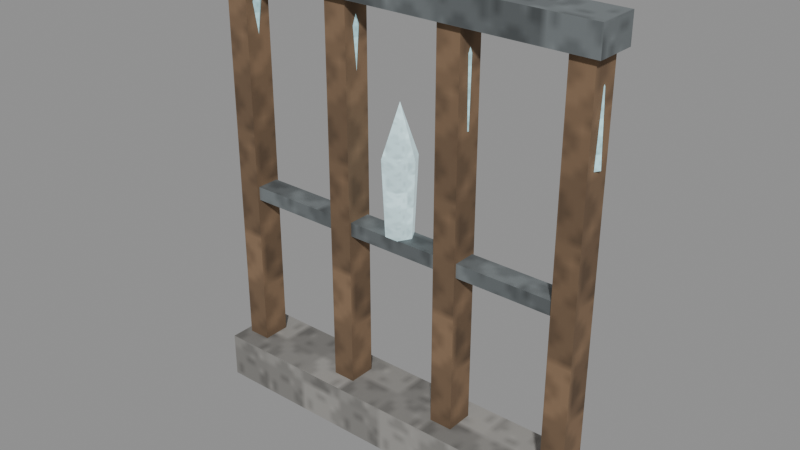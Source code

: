 # Source: furniture-crystal-divider.blend  (saved by Blender 5.0.118; exported with 4.5.12 LTS)
import bpy
from mathutils import Matrix  # noqa: F401  (used for matrix-valued properties, if any)

bpy.ops.wm.read_factory_settings(use_empty=True)
scene = bpy.context.scene
scene.name = 'Scene'

# ---- images (referenced by path relative to the original .blend; pixels are not part of the script)
import os
ASSET_DIR = os.environ.get("B2B_ASSET_DIR", "")  # directory of the original .blend (textures are referenced by path, not embedded)
HERE = os.path.dirname(os.path.abspath(__file__))  # packed textures are extracted next to this script under _unpacked/

def load_image(name, relpath, width, height, colorspace="sRGB"):
    """Load a texture the original file referenced (path relative to the .blend, or extracted next to this script)."""
    p = next((c for c in (os.path.join(HERE, relpath), os.path.join(ASSET_DIR, relpath)) if relpath and os.path.exists(c)), "")
    if p:
        img = bpy.data.images.load(p, check_existing=True)
        img.name = name
    else:  # same state as the original file: an image datablock whose file is absent (Cycles renders it pink)
        img = bpy.data.images.new(name, width, height)
        img.source = "FILE"
        img.filepath = "//" + (relpath or name)
    img.colorspace_settings.name = colorspace
    return img
img_magenheim_surface_crystal = load_image('magenheim.surface.crystal', '_unpacked/13aac57fc9315b39.0b82ce2e.png', 64, 64, 'sRGB')

# ---- materials (node trees are filled in below, after node groups)
mat_magenheim_furniture_furniture_crystal_divider_wood = bpy.data.materials.new('magenheim.furniture.furniture-crystal-divider.wood')
mat_magenheim_furniture_furniture_crystal_divider_wood.use_backface_culling = True
mat_magenheim_furniture_furniture_crystal_divider_crystal = bpy.data.materials.new('magenheim.furniture.furniture-crystal-divider.crystal')
mat_magenheim_furniture_furniture_crystal_divider_crystal.use_backface_culling = True
mat_magenheim_furniture_furniture_crystal_divider_stone = bpy.data.materials.new('magenheim.furniture.furniture-crystal-divider.stone')
mat_magenheim_furniture_furniture_crystal_divider_stone.use_backface_culling = True
mat_magenheim_furniture_furniture_crystal_divider_iron = bpy.data.materials.new('magenheim.furniture.furniture-crystal-divider.iron')
mat_magenheim_furniture_furniture_crystal_divider_iron.use_backface_culling = True
mat_magenheim_furniture_furniture_crystal_divider_crystal_bright = bpy.data.materials.new('magenheim.furniture.furniture-crystal-divider.crystal-bright')
mat_magenheim_furniture_furniture_crystal_divider_crystal_bright.use_backface_culling = True

# ---- material node trees
mat_magenheim_furniture_furniture_crystal_divider_wood.use_nodes = True; mat_magenheim_furniture_furniture_crystal_divider_wood.node_tree.nodes.clear()
_N = mat_magenheim_furniture_furniture_crystal_divider_wood.node_tree.nodes; _L = mat_magenheim_furniture_furniture_crystal_divider_wood.node_tree.links
n0 = _N.new('ShaderNodeBsdfPrincipled'); n0.name = 'Principled BSDF'; n0.location = (-200, 100)
n0.inputs[2].default_value = 0.9
n0.inputs[27].default_value = (0.0, 0.0, 0.0, 1.0)
n0.inputs[28].default_value = 1.0
n1 = _N.new('ShaderNodeOutputMaterial'); n1.name = 'Material Output'; n1.location = (200, 100)
n2 = _N.new('ShaderNodeTexImage'); n2.name = 'Image Texture'; n2.location = (0, 0)
n2.image = img_magenheim_surface_crystal
n3 = _N.new('ShaderNodeMixRGB'); n3.name = 'Mix (Legacy)'; n3.location = (0, 0)
n3.blend_type = 'MULTIPLY'
n3.inputs[0].default_value = 1.0
n3.inputs[2].default_value = (0.24, 0.15, 0.085, 1.0)
_L.new(n0.outputs[0], n1.inputs[0])
_L.new(n2.outputs[0], n3.inputs[1])
_L.new(n3.outputs[0], n0.inputs[0])
n1.is_active_output = True
mat_magenheim_furniture_furniture_crystal_divider_crystal.use_nodes = True; mat_magenheim_furniture_furniture_crystal_divider_crystal.node_tree.nodes.clear()
_N = mat_magenheim_furniture_furniture_crystal_divider_crystal.node_tree.nodes; _L = mat_magenheim_furniture_furniture_crystal_divider_crystal.node_tree.links
n0 = _N.new('ShaderNodeBsdfPrincipled'); n0.name = 'Principled BSDF'; n0.location = (-200, 100)
n0.inputs[1].default_value = 0.02
n0.inputs[2].default_value = 0.28
n0.inputs[27].default_value = (0.1536, 0.2624, 0.2816, 1.0)
n0.inputs[28].default_value = 1.0
n1 = _N.new('ShaderNodeOutputMaterial'); n1.name = 'Material Output'; n1.location = (200, 100)
n2 = _N.new('ShaderNodeTexImage'); n2.name = 'Image Texture'; n2.location = (0, 0)
n2.image = img_magenheim_surface_crystal
n3 = _N.new('ShaderNodeMixRGB'); n3.name = 'Mix (Legacy)'; n3.location = (0, 0)
n3.blend_type = 'MULTIPLY'
n3.inputs[0].default_value = 1.0
n3.inputs[2].default_value = (0.48, 0.82, 0.88, 1.0)
_L.new(n0.outputs[0], n1.inputs[0])
_L.new(n2.outputs[0], n3.inputs[1])
_L.new(n3.outputs[0], n0.inputs[0])
n1.is_active_output = True
mat_magenheim_furniture_furniture_crystal_divider_stone.use_nodes = True; mat_magenheim_furniture_furniture_crystal_divider_stone.node_tree.nodes.clear()
_N = mat_magenheim_furniture_furniture_crystal_divider_stone.node_tree.nodes; _L = mat_magenheim_furniture_furniture_crystal_divider_stone.node_tree.links
n0 = _N.new('ShaderNodeBsdfPrincipled'); n0.name = 'Principled BSDF'; n0.location = (-200, 100)
n0.inputs[1].default_value = 0.02
n0.inputs[2].default_value = 0.91
n0.inputs[27].default_value = (0.0, 0.0, 0.0, 1.0)
n0.inputs[28].default_value = 1.0
n1 = _N.new('ShaderNodeOutputMaterial'); n1.name = 'Material Output'; n1.location = (200, 100)
n2 = _N.new('ShaderNodeTexImage'); n2.name = 'Image Texture'; n2.location = (0, 0)
n2.image = img_magenheim_surface_crystal
n3 = _N.new('ShaderNodeMixRGB'); n3.name = 'Mix (Legacy)'; n3.location = (0, 0)
n3.blend_type = 'MULTIPLY'
n3.inputs[0].default_value = 1.0
n3.inputs[2].default_value = (0.33, 0.32, 0.3, 1.0)
_L.new(n0.outputs[0], n1.inputs[0])
_L.new(n2.outputs[0], n3.inputs[1])
_L.new(n3.outputs[0], n0.inputs[0])
n1.is_active_output = True
mat_magenheim_furniture_furniture_crystal_divider_iron.use_nodes = True; mat_magenheim_furniture_furniture_crystal_divider_iron.node_tree.nodes.clear()
_N = mat_magenheim_furniture_furniture_crystal_divider_iron.node_tree.nodes; _L = mat_magenheim_furniture_furniture_crystal_divider_iron.node_tree.links
n0 = _N.new('ShaderNodeBsdfPrincipled'); n0.name = 'Principled BSDF'; n0.location = (-200, 100)
n0.inputs[1].default_value = 0.58
n0.inputs[2].default_value = 0.76
n0.inputs[27].default_value = (0.0, 0.0, 0.0, 1.0)
n0.inputs[28].default_value = 1.0
n1 = _N.new('ShaderNodeOutputMaterial'); n1.name = 'Material Output'; n1.location = (200, 100)
n2 = _N.new('ShaderNodeTexImage'); n2.name = 'Image Texture'; n2.location = (0, 0)
n2.image = img_magenheim_surface_crystal
n3 = _N.new('ShaderNodeMixRGB'); n3.name = 'Mix (Legacy)'; n3.location = (0, 0)
n3.blend_type = 'MULTIPLY'
n3.inputs[0].default_value = 1.0
n3.inputs[2].default_value = (0.27, 0.3, 0.31, 1.0)
_L.new(n0.outputs[0], n1.inputs[0])
_L.new(n2.outputs[0], n3.inputs[1])
_L.new(n3.outputs[0], n0.inputs[0])
n1.is_active_output = True
mat_magenheim_furniture_furniture_crystal_divider_crystal_bright.use_nodes = True; mat_magenheim_furniture_furniture_crystal_divider_crystal_bright.node_tree.nodes.clear()
_N = mat_magenheim_furniture_furniture_crystal_divider_crystal_bright.node_tree.nodes; _L = mat_magenheim_furniture_furniture_crystal_divider_crystal_bright.node_tree.links
n0 = _N.new('ShaderNodeBsdfPrincipled'); n0.name = 'Principled BSDF'; n0.location = (-200, 100)
n0.inputs[1].default_value = 0.01
n0.inputs[2].default_value = 0.18
n0.inputs[27].default_value = (0.3307, 0.4545, 0.4763, 1.0)
n0.inputs[28].default_value = 1.0
n1 = _N.new('ShaderNodeOutputMaterial'); n1.name = 'Material Output'; n1.location = (200, 100)
n2 = _N.new('ShaderNodeTexImage'); n2.name = 'Image Texture'; n2.location = (0, 0)
n2.image = img_magenheim_surface_crystal
n3 = _N.new('ShaderNodeMixRGB'); n3.name = 'Mix (Legacy)'; n3.location = (0, 0)
n3.blend_type = 'MULTIPLY'
n3.inputs[0].default_value = 1.0
n3.inputs[2].default_value = (0.636, 0.874, 0.916, 1.0)
_L.new(n0.outputs[0], n1.inputs[0])
_L.new(n2.outputs[0], n3.inputs[1])
_L.new(n3.outputs[0], n0.inputs[0])
n1.is_active_output = True

# ---- meshes
me_post__0_78 = bpy.data.meshes.new('post--0.78')
me_post__0_78.from_pydata([(-0.05, 0.06, -0.96), (0.05, 0.06, -0.96), (0.05, 0.06, 0.96), (-0.05, 0.06, 0.96), (-0.05, -0.06, -0.96), (0.05, -0.06, -0.96), (0.05, -0.06, 0.96), (-0.05, -0.06, 0.96)], [], [(0, 3, 2), (0, 2, 1), (4, 5, 6), (4, 6, 7), (0, 4, 7), (0, 7, 3), (1, 2, 6), (1, 6, 5), (0, 1, 5), (0, 5, 4), (3, 7, 6), (3, 6, 2)])
_uv = me_post__0_78.uv_layers.new(name='UVMap')
_uv.uv.foreach_set('vector', [0.1376, 0.9973, 0.1376, 0.002662, 0.1895, 0.002662, 0.1376, 0.9973, 0.1895, 0.002662, 0.1895, 0.9973, 0.2466, 0.9973, 0.1948, 0.9973, 0.1948, 0.002662, 0.2466, 0.9973, 0.1948, 0.002662, 0.2466, 0.002662, 0.06483, 0.9973, 0.002662, 0.9973, 0.002662, 0.002662, 0.06483, 0.9973, 0.002662, 0.002662, 0.06483, 0.002662, 0.07015, 0.9973, 0.07015, 0.002662, 0.1323, 0.002662, 0.07015, 0.9973, 0.1323, 0.002662, 0.1323, 0.9973, 0.3037, 0.06483, 0.2519, 0.06483, 0.2519, 0.002662, 0.3037, 0.06483, 0.2519, 0.002662, 0.3037, 0.002662, 0.2519, 0.1323, 0.2519, 0.07015, 0.3037, 0.07015, 0.2519, 0.1323, 0.3037, 0.07015, 0.3037, 0.1323])
me_post__0_78.materials.append(mat_magenheim_furniture_furniture_crystal_divider_wood)
me_post__0_78.update()
me_post_crystal__0_78 = bpy.data.meshes.new('post-crystal--0.78')
me_post_crystal__0_78.from_pydata([(0.02564, 1.863e-09, -0.2383), (-0.007416, -0.04565, -0.2356), (-0.0609, -0.02821, -0.2312), (-0.0609, 0.02821, -0.2312), (-0.007416, 0.04565, -0.2356), (0.0609, 1.863e-09, 0.04534), (0.01958, -0.05706, 0.04872), (-0.04728, -0.03527, 0.05419), (-0.04728, 0.03527, 0.05419), (0.01958, 0.05706, 0.04872), (0.01687, 1.863e-09, 0.2428), (-0.02288, 1.863e-09, -0.2428)], [], [(11, 0, 1), (0, 5, 1), (1, 5, 6), (10, 6, 5), (11, 1, 2), (1, 6, 2), (2, 6, 7), (10, 7, 6), (11, 2, 3), (2, 7, 3), (3, 7, 8), (10, 8, 7), (11, 3, 4), (3, 8, 4), (4, 8, 9), (10, 9, 8), (11, 4, 0), (4, 9, 0), (0, 9, 5), (10, 5, 9)])
_uv = me_post_crystal__0_78.uv_layers.new(name='UVMap')
_uv.uv.foreach_set('vector', [0.8639, 0.09927, 0.9628, 0.09927, 0.8945, 0.1933, 0.01973, 0.9948, 0.005199, 0.4085, 0.136, 0.9948, 0.136, 0.9948, 0.005199, 0.4085, 0.1505, 0.4085, 0.07787, 0.005199, 0.1505, 0.4085, 0.005199, 0.4085, 0.8639, 0.09927, 0.8945, 0.1933, 0.7839, 0.1574, 0.1755, 0.9948, 0.1609, 0.4085, 0.2917, 0.9948, 0.2917, 0.9948, 0.1609, 0.4085, 0.3063, 0.4085, 0.2336, 0.005199, 0.3063, 0.4085, 0.1609, 0.4085, 0.8639, 0.09927, 0.7839, 0.1574, 0.7839, 0.04113, 0.3312, 0.9948, 0.3167, 0.4085, 0.4475, 0.9948, 0.4475, 0.9948, 0.3167, 0.4085, 0.462, 0.4085, 0.3893, 0.005199, 0.462, 0.4085, 0.3167, 0.4085, 0.8639, 0.09927, 0.7839, 0.04113, 0.8945, 0.005199, 0.4869, 0.9948, 0.4724, 0.4085, 0.6032, 0.9948, 0.6032, 0.9948, 0.4724, 0.4085, 0.6178, 0.4085, 0.5451, 0.005199, 0.6178, 0.4085, 0.4724, 0.4085, 0.8639, 0.09927, 0.8945, 0.005199, 0.9628, 0.09927, 0.6427, 0.9948, 0.6282, 0.4085, 0.759, 0.9948, 0.759, 0.9948, 0.6282, 0.4085, 0.7735, 0.4085, 0.7008, 0.005199, 0.7735, 0.4085, 0.6282, 0.4085])
me_post_crystal__0_78.materials.append(mat_magenheim_furniture_furniture_crystal_divider_crystal)
me_post_crystal__0_78.update()
me_post__0_26 = bpy.data.meshes.new('post--0.26')
me_post__0_26.from_pydata([(-0.05, 0.06, -0.96), (0.05, 0.06, -0.96), (0.05, 0.06, 0.96), (-0.05, 0.06, 0.96), (-0.05, -0.06, -0.96), (0.05, -0.06, -0.96), (0.05, -0.06, 0.96), (-0.05, -0.06, 0.96)], [], [(0, 3, 2), (0, 2, 1), (4, 5, 6), (4, 6, 7), (0, 4, 7), (0, 7, 3), (1, 2, 6), (1, 6, 5), (0, 1, 5), (0, 5, 4), (3, 7, 6), (3, 6, 2)])
_uv = me_post__0_26.uv_layers.new(name='UVMap')
_uv.uv.foreach_set('vector', [0.1376, 0.9973, 0.1376, 0.002662, 0.1895, 0.002662, 0.1376, 0.9973, 0.1895, 0.002662, 0.1895, 0.9973, 0.2466, 0.9973, 0.1948, 0.9973, 0.1948, 0.002662, 0.2466, 0.9973, 0.1948, 0.002662, 0.2466, 0.002662, 0.06483, 0.9973, 0.002662, 0.9973, 0.002662, 0.002662, 0.06483, 0.9973, 0.002662, 0.002662, 0.06483, 0.002662, 0.07015, 0.9973, 0.07015, 0.002662, 0.1323, 0.002662, 0.07015, 0.9973, 0.1323, 0.002662, 0.1323, 0.9973, 0.3037, 0.06483, 0.2519, 0.06483, 0.2519, 0.002662, 0.3037, 0.06483, 0.2519, 0.002662, 0.3037, 0.002662, 0.2519, 0.1323, 0.2519, 0.07015, 0.3037, 0.07015, 0.2519, 0.1323, 0.3037, 0.07015, 0.3037, 0.1323])
me_post__0_26.materials.append(mat_magenheim_furniture_furniture_crystal_divider_wood)
me_post__0_26.update()
me_post_crystal__0_26 = bpy.data.meshes.new('post-crystal--0.26')
me_post_crystal__0_26.from_pydata([(0.03448, 1.863e-09, -0.2364), (0.001325, -0.04565, -0.2355), (-0.05232, -0.02821, -0.2341), (-0.05232, 0.02821, -0.2341), (0.001325, 0.04565, -0.2355), (0.05425, 1.863e-09, 0.04875), (0.01281, -0.05706, 0.04988), (-0.05425, -0.03527, 0.0517), (-0.05425, 0.03527, 0.0517), (0.01281, 0.05706, 0.04988), (-0.0004677, 1.863e-09, 0.2435), (-0.01373, 1.863e-09, -0.2435)], [], [(11, 0, 1), (0, 5, 1), (1, 5, 6), (10, 6, 5), (11, 1, 2), (1, 6, 2), (2, 6, 7), (10, 7, 6), (11, 2, 3), (2, 7, 3), (3, 7, 8), (10, 8, 7), (11, 3, 4), (3, 8, 4), (4, 8, 9), (10, 9, 8), (11, 4, 0), (4, 9, 0), (0, 9, 5), (10, 5, 9)])
_uv = me_post_crystal__0_26.uv_layers.new(name='UVMap')
_uv.uv.foreach_set('vector', [0.8639, 0.09927, 0.8945, 0.1933, 0.7839, 0.1574, 0.01973, 0.9948, 0.005199, 0.4085, 0.136, 0.9948, 0.136, 0.9948, 0.005199, 0.4085, 0.1505, 0.4085, 0.07787, 0.005199, 0.1505, 0.4085, 0.005199, 0.4085, 0.8639, 0.09927, 0.7839, 0.1574, 0.7839, 0.04113, 0.487, 0.9948, 0.4724, 0.4085, 0.6032, 0.9948, 0.6032, 0.9948, 0.4724, 0.4085, 0.6178, 0.4085, 0.5451, 0.005199, 0.6178, 0.4085, 0.4724, 0.4085, 0.8639, 0.09927, 0.7839, 0.04113, 0.8945, 0.005199, 0.1755, 0.9948, 0.1609, 0.4085, 0.2917, 0.9948, 0.2917, 0.9948, 0.1609, 0.4085, 0.3063, 0.4085, 0.2336, 0.005199, 0.3063, 0.4085, 0.1609, 0.4085, 0.8639, 0.09927, 0.8945, 0.005199, 0.9628, 0.09927, 0.6427, 0.9948, 0.6282, 0.4085, 0.759, 0.9948, 0.759, 0.9948, 0.6282, 0.4085, 0.7735, 0.4085, 0.7008, 0.005199, 0.7735, 0.4085, 0.6282, 0.4085, 0.8639, 0.09927, 0.9628, 0.09927, 0.8945, 0.1933, 0.3312, 0.9948, 0.3167, 0.4085, 0.4475, 0.9948, 0.4475, 0.9948, 0.3167, 0.4085, 0.462, 0.4085, 0.3893, 0.005199, 0.462, 0.4085, 0.3167, 0.4085])
me_post_crystal__0_26.materials.append(mat_magenheim_furniture_furniture_crystal_divider_crystal)
me_post_crystal__0_26.update()
me_post_0_26 = bpy.data.meshes.new('post-0.26')
me_post_0_26.from_pydata([(-0.05, 0.06, -0.96), (0.05, 0.06, -0.96), (0.05, 0.06, 0.96), (-0.05, 0.06, 0.96), (-0.05, -0.06, -0.96), (0.05, -0.06, -0.96), (0.05, -0.06, 0.96), (-0.05, -0.06, 0.96)], [], [(0, 3, 2), (0, 2, 1), (4, 5, 6), (4, 6, 7), (0, 4, 7), (0, 7, 3), (1, 2, 6), (1, 6, 5), (0, 1, 5), (0, 5, 4), (3, 7, 6), (3, 6, 2)])
_uv = me_post_0_26.uv_layers.new(name='UVMap')
_uv.uv.foreach_set('vector', [0.1376, 0.9973, 0.1376, 0.002662, 0.1895, 0.002662, 0.1376, 0.9973, 0.1895, 0.002662, 0.1895, 0.9973, 0.2466, 0.9973, 0.1948, 0.9973, 0.1948, 0.002662, 0.2466, 0.9973, 0.1948, 0.002662, 0.2466, 0.002662, 0.06483, 0.9973, 0.002662, 0.9973, 0.002662, 0.002662, 0.06483, 0.9973, 0.002662, 0.002662, 0.06483, 0.002662, 0.07015, 0.9973, 0.07015, 0.002662, 0.1323, 0.002662, 0.07015, 0.9973, 0.1323, 0.002662, 0.1323, 0.9973, 0.3037, 0.06483, 0.2519, 0.06483, 0.2519, 0.002662, 0.3037, 0.06483, 0.2519, 0.002662, 0.3037, 0.002662, 0.2519, 0.1323, 0.2519, 0.07015, 0.3037, 0.07015, 0.2519, 0.1323, 0.3037, 0.07015, 0.3037, 0.1323])
me_post_0_26.materials.append(mat_magenheim_furniture_furniture_crystal_divider_wood)
me_post_0_26.update()
me_post_crystal_0_26 = bpy.data.meshes.new('post-crystal-0.26')
me_post_crystal_0_26.from_pydata([(0.05003, 1.863e-09, -0.2338), (0.01688, -0.04565, -0.2347), (-0.03677, -0.02821, -0.2362), (-0.03677, 0.02821, -0.2362), (0.01688, 0.04565, -0.2347), (0.05425, 1.863e-09, 0.05201), (0.01281, -0.05706, 0.05089), (-0.05425, -0.03527, 0.04906), (-0.05425, 0.03527, 0.04906), (0.01281, 0.05706, 0.05089), (-0.01099, 1.863e-09, 0.2435), (0.002276, 1.863e-09, -0.2435)], [], [(11, 0, 1), (0, 5, 1), (1, 5, 6), (10, 6, 5), (11, 1, 2), (1, 6, 2), (2, 6, 7), (10, 7, 6), (11, 2, 3), (2, 7, 3), (3, 7, 8), (10, 8, 7), (11, 3, 4), (3, 8, 4), (4, 8, 9), (10, 9, 8), (11, 4, 0), (4, 9, 0), (0, 9, 5), (10, 5, 9)])
_uv = me_post_crystal_0_26.uv_layers.new(name='UVMap')
_uv.uv.foreach_set('vector', [0.8639, 0.09927, 0.8945, 0.005199, 0.9628, 0.09927, 0.01973, 0.9948, 0.005199, 0.4085, 0.136, 0.9948, 0.136, 0.9948, 0.005199, 0.4085, 0.1505, 0.4085, 0.07787, 0.005199, 0.1505, 0.4085, 0.005199, 0.4085, 0.8639, 0.09927, 0.9628, 0.09927, 0.8945, 0.1933, 0.1755, 0.9948, 0.1609, 0.4085, 0.2917, 0.9948, 0.2917, 0.9948, 0.1609, 0.4085, 0.3063, 0.4085, 0.2336, 0.005199, 0.3063, 0.4085, 0.1609, 0.4085, 0.8639, 0.09927, 0.8945, 0.1933, 0.7839, 0.1574, 0.3312, 0.9948, 0.3167, 0.4085, 0.4475, 0.9948, 0.4475, 0.9948, 0.3167, 0.4085, 0.462, 0.4085, 0.3893, 0.005199, 0.462, 0.4085, 0.3167, 0.4085, 0.8639, 0.09927, 0.7839, 0.1574, 0.7839, 0.04113, 0.4869, 0.9948, 0.4724, 0.4085, 0.6032, 0.9948, 0.6032, 0.9948, 0.4724, 0.4085, 0.6178, 0.4085, 0.5451, 0.005199, 0.6178, 0.4085, 0.4724, 0.4085, 0.8639, 0.09927, 0.7839, 0.04113, 0.8945, 0.005199, 0.6427, 0.9948, 0.6282, 0.4085, 0.759, 0.9948, 0.759, 0.9948, 0.6282, 0.4085, 0.7735, 0.4085, 0.7008, 0.005199, 0.7735, 0.4085, 0.6282, 0.4085])
me_post_crystal_0_26.materials.append(mat_magenheim_furniture_furniture_crystal_divider_crystal)
me_post_crystal_0_26.update()
me_post_0_78 = bpy.data.meshes.new('post-0.78')
me_post_0_78.from_pydata([(-0.05, 0.06, -0.96), (0.05, 0.06, -0.96), (0.05, 0.06, 0.96), (-0.05, 0.06, 0.96), (-0.05, -0.06, -0.96), (0.05, -0.06, -0.96), (0.05, -0.06, 0.96), (-0.05, -0.06, 0.96)], [], [(0, 3, 2), (0, 2, 1), (4, 5, 6), (4, 6, 7), (0, 4, 7), (0, 7, 3), (1, 2, 6), (1, 6, 5), (0, 1, 5), (0, 5, 4), (3, 7, 6), (3, 6, 2)])
_uv = me_post_0_78.uv_layers.new(name='UVMap')
_uv.uv.foreach_set('vector', [0.1376, 0.9973, 0.1376, 0.002662, 0.1895, 0.002662, 0.1376, 0.9973, 0.1895, 0.002662, 0.1895, 0.9973, 0.2466, 0.9973, 0.1948, 0.9973, 0.1948, 0.002662, 0.2466, 0.9973, 0.1948, 0.002662, 0.2466, 0.002662, 0.06483, 0.9973, 0.002662, 0.9973, 0.002662, 0.002662, 0.06483, 0.9973, 0.002662, 0.002662, 0.06483, 0.002662, 0.07015, 0.9973, 0.07015, 0.002662, 0.1323, 0.002662, 0.07015, 0.9973, 0.1323, 0.002662, 0.1323, 0.9973, 0.3037, 0.06483, 0.2519, 0.06483, 0.2519, 0.002662, 0.3037, 0.06483, 0.2519, 0.002662, 0.3037, 0.002662, 0.2519, 0.1323, 0.2519, 0.07015, 0.3037, 0.07015, 0.2519, 0.1323, 0.3037, 0.07015, 0.3037, 0.1323])
me_post_0_78.materials.append(mat_magenheim_furniture_furniture_crystal_divider_wood)
me_post_0_78.update()
me_post_crystal_0_78 = bpy.data.meshes.new('post-crystal-0.78')
me_post_crystal_0_78.from_pydata([(0.05976, 1.863e-09, -0.2305), (0.0267, -0.04565, -0.2332), (-0.02678, -0.02821, -0.2376), (-0.02678, 0.02821, -0.2376), (0.0267, 0.04565, -0.2332), (0.04842, 1.863e-09, 0.05513), (0.007098, -0.05706, 0.05174), (-0.05976, -0.03527, 0.04627), (-0.05976, 0.03527, 0.04627), (0.007098, 0.05706, 0.05174), (-0.02714, 1.863e-09, 0.2428), (0.01261, 1.863e-09, -0.2428)], [], [(11, 0, 1), (0, 5, 1), (1, 5, 6), (10, 6, 5), (11, 1, 2), (1, 6, 2), (2, 6, 7), (10, 7, 6), (11, 2, 3), (2, 7, 3), (3, 7, 8), (10, 8, 7), (11, 3, 4), (3, 8, 4), (4, 8, 9), (10, 9, 8), (11, 4, 0), (4, 9, 0), (0, 9, 5), (10, 5, 9)])
_uv = me_post_crystal_0_78.uv_layers.new(name='UVMap')
_uv.uv.foreach_set('vector', [0.8828, 0.09927, 0.8522, 0.005199, 0.9628, 0.04113, 0.6427, 0.9948, 0.6282, 0.4085, 0.759, 0.9948, 0.759, 0.9948, 0.6282, 0.4085, 0.7735, 0.4085, 0.7008, 0.005199, 0.7735, 0.4085, 0.6282, 0.4085, 0.8828, 0.09927, 0.9628, 0.04113, 0.9628, 0.1574, 0.01973, 0.9948, 0.005199, 0.4085, 0.136, 0.9948, 0.136, 0.9948, 0.005199, 0.4085, 0.1505, 0.4085, 0.07787, 0.005199, 0.1505, 0.4085, 0.005199, 0.4085, 0.8828, 0.09927, 0.9628, 0.1574, 0.8522, 0.1933, 0.1755, 0.9948, 0.1609, 0.4085, 0.2917, 0.9948, 0.2917, 0.9948, 0.1609, 0.4085, 0.3063, 0.4085, 0.2336, 0.005199, 0.3063, 0.4085, 0.1609, 0.4085, 0.8828, 0.09927, 0.8522, 0.1933, 0.7839, 0.09927, 0.3312, 0.9948, 0.3167, 0.4085, 0.4475, 0.9948, 0.4475, 0.9948, 0.3167, 0.4085, 0.462, 0.4085, 0.3893, 0.005199, 0.462, 0.4085, 0.3167, 0.4085, 0.8828, 0.09927, 0.7839, 0.09927, 0.8522, 0.005199, 0.4869, 0.9948, 0.4724, 0.4085, 0.6032, 0.9948, 0.6032, 0.9948, 0.4724, 0.4085, 0.6178, 0.4085, 0.5451, 0.005199, 0.6178, 0.4085, 0.4724, 0.4085])
me_post_crystal_0_78.materials.append(mat_magenheim_furniture_furniture_crystal_divider_crystal)
me_post_crystal_0_78.update()
me_base = bpy.data.meshes.new('base')
me_base.from_pydata([(-0.86, 0.14, -0.1), (0.86, 0.14, -0.1), (0.86, 0.14, 0.1), (-0.86, 0.14, 0.1), (-0.86, -0.14, -0.1), (0.86, -0.14, -0.1), (0.86, -0.14, 0.1), (-0.86, -0.14, 0.1)], [], [(0, 3, 2), (0, 2, 1), (4, 5, 6), (4, 6, 7), (0, 4, 7), (0, 7, 3), (1, 2, 6), (1, 6, 5), (0, 1, 5), (0, 5, 4), (3, 7, 6), (3, 6, 2)])
_uv = me_base.uv_layers.new(name='UVMap')
_uv.uv.foreach_set('vector', [0.4599, 0.9956, 0.3446, 0.9956, 0.3446, 0.004372, 0.4599, 0.9956, 0.3446, 0.004372, 0.4599, 0.004372, 0.5839, 0.004372, 0.5839, 0.9956, 0.4686, 0.9956, 0.5839, 0.004372, 0.4686, 0.9956, 0.4686, 0.004372, 0.7079, 0.004372, 0.7079, 0.1657, 0.5926, 0.1657, 0.7079, 0.004372, 0.5926, 0.1657, 0.5926, 0.004372, 0.7079, 0.3358, 0.5926, 0.3358, 0.5926, 0.1745, 0.7079, 0.3358, 0.5926, 0.1745, 0.7079, 0.1745, 0.1657, 0.004372, 0.1657, 0.9956, 0.004372, 0.9956, 0.1657, 0.004372, 0.004372, 0.9956, 0.004372, 0.004372, 0.3358, 0.9956, 0.1745, 0.9956, 0.1745, 0.004372, 0.3358, 0.9956, 0.1745, 0.004372, 0.3358, 0.004372])
me_base.materials.append(mat_magenheim_furniture_furniture_crystal_divider_stone)
me_base.update()
me_top = bpy.data.meshes.new('top')
me_top.from_pydata([(-0.86, 0.09, -0.06), (0.86, 0.09, -0.06), (0.86, 0.09, 0.06), (-0.86, 0.09, 0.06), (-0.86, -0.09, -0.06), (0.86, -0.09, -0.06), (0.86, -0.09, 0.06), (-0.86, -0.09, 0.06)], [], [(0, 3, 2), (0, 2, 1), (4, 5, 6), (4, 6, 7), (0, 4, 7), (0, 7, 3), (1, 2, 6), (1, 6, 5), (0, 1, 5), (0, 5, 4), (3, 7, 6), (3, 6, 2)])
_uv = me_top.uv_layers.new(name='UVMap')
_uv.uv.foreach_set('vector', [0.2939, 0.9967, 0.2246, 0.9967, 0.2246, 0.003343, 0.2939, 0.9967, 0.2246, 0.003343, 0.2939, 0.003343, 0.3699, 0.003343, 0.3699, 0.9967, 0.3006, 0.9967, 0.3699, 0.003343, 0.3006, 0.9967, 0.3006, 0.003343, 0.4459, 0.003343, 0.4459, 0.1073, 0.3766, 0.1073, 0.4459, 0.003343, 0.3766, 0.1073, 0.3766, 0.003343, 0.4459, 0.2179, 0.3766, 0.2179, 0.3766, 0.114, 0.4459, 0.2179, 0.3766, 0.114, 0.4459, 0.114, 0.1073, 0.003343, 0.1073, 0.9967, 0.003343, 0.9967, 0.1073, 0.003343, 0.003343, 0.9967, 0.003343, 0.003343, 0.2179, 0.9967, 0.114, 0.9967, 0.114, 0.003343, 0.2179, 0.9967, 0.114, 0.003343, 0.2179, 0.003343])
me_top.materials.append(mat_magenheim_furniture_furniture_crystal_divider_iron)
me_top.update()
me_mid = bpy.data.meshes.new('mid')
me_mid.from_pydata([(-0.775, 0.05, -0.03), (0.775, 0.05, -0.03), (0.775, 0.05, 0.03), (-0.775, 0.05, 0.03), (-0.775, -0.05, -0.03), (0.775, -0.05, -0.03), (0.775, -0.05, 0.03), (-0.775, -0.05, 0.03)], [], [(0, 3, 2), (0, 2, 1), (4, 5, 6), (4, 6, 7), (0, 4, 7), (0, 7, 3), (1, 2, 6), (1, 6, 5), (0, 1, 5), (0, 5, 4), (3, 7, 6), (3, 6, 2)])
_uv = me_mid.uv_layers.new(name='UVMap')
_uv.uv.foreach_set('vector', [0.1794, 0.9975, 0.1408, 0.9975, 0.1408, 0.002491, 0.1794, 0.9975, 0.1408, 0.002491, 0.1794, 0.002491, 0.2229, 0.002491, 0.2229, 0.9975, 0.1843, 0.9975, 0.2229, 0.002491, 0.1843, 0.9975, 0.1843, 0.002491, 0.2664, 0.002491, 0.2664, 0.06669, 0.2278, 0.06669, 0.2664, 0.002491, 0.2278, 0.06669, 0.2278, 0.002491, 0.2664, 0.1359, 0.2278, 0.1359, 0.2278, 0.07167, 0.2664, 0.1359, 0.2278, 0.07167, 0.2664, 0.07167, 0.06669, 0.002491, 0.06669, 0.9975, 0.002491, 0.9975, 0.06669, 0.002491, 0.002491, 0.9975, 0.002491, 0.002491, 0.1359, 0.9975, 0.07167, 0.9975, 0.07167, 0.002491, 0.1359, 0.9975, 0.07167, 0.002491, 0.1359, 0.002491])
me_mid.materials.append(mat_magenheim_furniture_furniture_crystal_divider_iron)
me_mid.update()
me_center_gem = bpy.data.meshes.new('center-gem')
me_center_gem.from_pydata([(0.06, 0.0, -0.2688), (0.03, -0.05196, -0.2688), (-0.03, -0.05196, -0.2688), (-0.06, 5.245e-09, -0.2688), (-0.03, 0.05196, -0.2688), (0.03, 0.05196, -0.2688), (0.075, 0.0, 0.0576), (0.0375, -0.06495, 0.0576), (-0.0375, -0.06495, 0.0576), (-0.075, 6.557e-09, 0.0576), (-0.0375, 0.06495, 0.0576), (0.0375, 0.06495, 0.0576), (0.0, 0.0, 0.2784), (0.0, 0.0, -0.2784)], [], [(13, 0, 1), (0, 6, 1), (1, 6, 7), (12, 7, 6), (13, 1, 2), (1, 7, 2), (2, 7, 8), (12, 8, 7), (13, 2, 3), (2, 8, 3), (3, 8, 9), (12, 9, 8), (13, 3, 4), (3, 9, 4), (4, 9, 10), (12, 10, 9), (13, 4, 5), (4, 10, 5), (5, 10, 11), (12, 11, 10), (13, 5, 0), (5, 11, 0), (0, 11, 6), (12, 6, 11)])
_uv = me_center_gem.uv_layers.new(name='UVMap')
_uv.uv.foreach_set('vector', [0.6521, 0.1116, 0.5581, 0.1659, 0.5581, 0.05736, 0.08449, 0.9969, 0.07093, 0.4095, 0.193, 0.9969, 0.193, 0.9969, 0.07093, 0.4095, 0.2066, 0.4095, 0.1387, 0.003101, 0.2066, 0.4095, 0.07093, 0.4095, 0.6521, 0.1116, 0.5581, 0.05736, 0.6521, 0.003101, 0.193, 0.9969, 0.2066, 0.4095, 0.2473, 0.9905, 0.2473, 0.9905, 0.2066, 0.4095, 0.2744, 0.4015, 0.1387, 0.003101, 0.2744, 0.4015, 0.2066, 0.4095, 0.6521, 0.1116, 0.6521, 0.003101, 0.7461, 0.05736, 0.3077, 0.9905, 0.2806, 0.4015, 0.362, 0.9969, 0.362, 0.9969, 0.2806, 0.4015, 0.3484, 0.4095, 0.4162, 0.003101, 0.3484, 0.4095, 0.2806, 0.4015, 0.6521, 0.1116, 0.7461, 0.05736, 0.7461, 0.1659, 0.362, 0.9969, 0.3484, 0.4095, 0.4705, 0.9969, 0.4705, 0.9969, 0.3484, 0.4095, 0.4841, 0.4095, 0.4162, 0.003101, 0.4841, 0.4095, 0.3484, 0.4095, 0.6521, 0.1116, 0.7461, 0.1659, 0.6521, 0.2201, 0.4705, 0.9969, 0.4841, 0.4095, 0.5248, 0.9905, 0.5248, 0.9905, 0.4841, 0.4095, 0.5519, 0.4015, 0.4162, 0.003101, 0.5519, 0.4015, 0.4841, 0.4095, 0.6521, 0.1116, 0.6521, 0.2201, 0.5581, 0.1659, 0.03023, 0.9905, 0.003101, 0.4015, 0.08449, 0.9969, 0.08449, 0.9969, 0.003101, 0.4015, 0.07093, 0.4095, 0.1387, 0.003101, 0.07093, 0.4095, 0.003101, 0.4015])
me_center_gem.materials.append(mat_magenheim_furniture_furniture_crystal_divider_crystal_bright)
me_center_gem.update()

# ---- objects
ob_post__0_78 = bpy.data.objects.new('post--0.78', me_post__0_78)
ob_post_crystal__0_78 = bpy.data.objects.new('post-crystal--0.78', me_post_crystal__0_78)
ob_post__0_26 = bpy.data.objects.new('post--0.26', me_post__0_26)
ob_post_crystal__0_26 = bpy.data.objects.new('post-crystal--0.26', me_post_crystal__0_26)
ob_post_0_26 = bpy.data.objects.new('post-0.26', me_post_0_26)
ob_post_crystal_0_26 = bpy.data.objects.new('post-crystal-0.26', me_post_crystal_0_26)
ob_post_0_78 = bpy.data.objects.new('post-0.78', me_post_0_78)
ob_post_crystal_0_78 = bpy.data.objects.new('post-crystal-0.78', me_post_crystal_0_78)
ob_base = bpy.data.objects.new('base', me_base)
ob_top = bpy.data.objects.new('top', me_top)
ob_mid = bpy.data.objects.new('mid', me_mid)
ob_center_gem = bpy.data.objects.new('center-gem', me_center_gem)

# ---- transforms, parenting, visibility, modifiers, constraints
ob_post__0_78.location = (-0.78, 0.0, 0.96)
ob_post_crystal__0_78.location = (-0.7742, -1.863e-09, 1.693)
ob_post__0_26.location = (-0.26, 0.0, 0.96)
ob_post_crystal__0_26.location = (-0.252, -1.863e-09, 1.694)
ob_post_0_26.location = (0.26, 0.0, 0.96)
ob_post_crystal_0_26.location = (0.2634, -1.863e-09, 1.694)
ob_post_0_78.location = (0.78, 0.0, 0.96)
ob_post_crystal_0_78.location = (0.7845, -1.863e-09, 1.693)
ob_base.location = (0.0, 0.0, 0.1)
ob_top.location = (0.0, 0.0, 1.92)
ob_mid.location = (0.0, 0.0, 0.92)
ob_center_gem.location = (0.0, 0.0, 1.218)

# ---- collection membership
scene.collection.objects.link(ob_post__0_78)
scene.collection.objects.link(ob_post_crystal__0_78)
scene.collection.objects.link(ob_post__0_26)
scene.collection.objects.link(ob_post_crystal__0_26)
scene.collection.objects.link(ob_post_0_26)
scene.collection.objects.link(ob_post_crystal_0_26)
scene.collection.objects.link(ob_post_0_78)
scene.collection.objects.link(ob_post_crystal_0_78)
scene.collection.objects.link(ob_base)
scene.collection.objects.link(ob_top)
scene.collection.objects.link(ob_mid)
scene.collection.objects.link(ob_center_gem)

# ---- scene / render settings (as saved in the file)
scene.frame_start = 1; scene.frame_end = 250; scene.frame_set(1)
scene.render.engine = 'BLENDER_EEVEE_NEXT'
scene.render.bake_bias = 0.0
scene.render.bake_samples = 0
scene.cycles.sampling_pattern = 'TABULATED_SOBOL'
scene.eevee.use_volume_custom_range = False
bpy.context.view_layer.update()

# ---- added for rendering (the .blend has no active camera and no usable light): camera, sun + grey world if the file has none
cam_auto = bpy.data.cameras.new('AutoCamera')
cam_auto.lens = 50.0
cam_auto.sensor_width = 36.0
cam_auto.clip_end = 1000.0
ob_auto_camera = bpy.data.objects.new('AutoCamera', cam_auto)
scene.collection.objects.link(ob_auto_camera)
ob_auto_camera.location = (2.44042, -2.9285, 2.94234)
ob_auto_camera.rotation_euler = (1.09748, -7.21219e-08, 0.694738)
scene.camera = ob_auto_camera
light_auto_sun = bpy.data.lights.new('AutoSun', 'SUN')
light_auto_sun.energy = 3.0
light_auto_sun.angle = 0.0523599
ob_auto_sun = bpy.data.objects.new('AutoSun', light_auto_sun)
scene.collection.objects.link(ob_auto_sun)
ob_auto_sun.rotation_euler = (0.872665, 0.174533, 0.523599)
if scene.world is None:
    world_auto = bpy.data.worlds.new('AutoWorld')
    world_auto.color = (0.3, 0.3, 0.3)
    scene.world = world_auto
bpy.context.view_layer.update()
